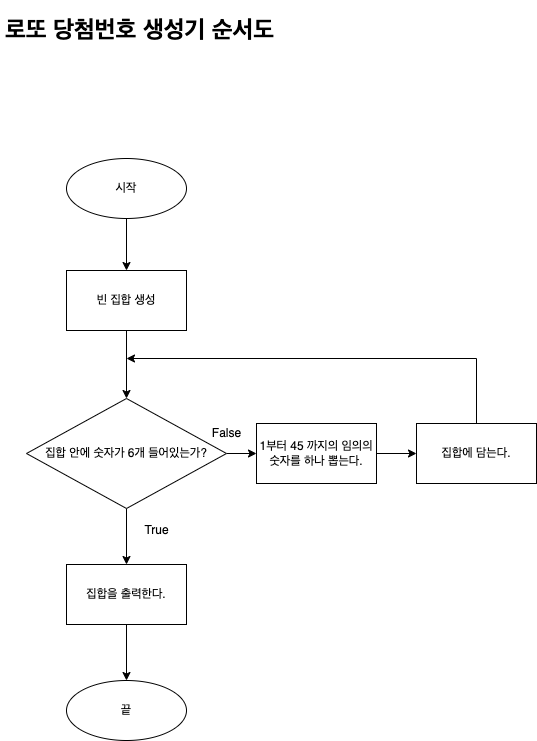

The diagram above was exported from draw.io. Its source (the exported page's mxGraphModel, read from the mxfile embedded in the PNG):
<mxGraphModel dx="1426" dy="769" grid="1" gridSize="10" guides="1" tooltips="1" connect="1" arrows="1" fold="1" page="1" pageScale="1" pageWidth="827" pageHeight="1169" background="#ffffff" math="0" shadow="0">
  <root>
    <mxCell id="0" />
    <mxCell id="1" parent="0" />
    <mxCell id="OjMQs96xWimuL38cBRDZ-1" value="&lt;h1&gt;로또 당첨번호 생성기 순서도&lt;/h1&gt;" style="text;html=1;strokeColor=none;fillColor=none;spacing=5;spacingTop=-20;whiteSpace=wrap;overflow=hidden;rounded=0;" parent="1" vertex="1">
      <mxGeometry x="274" y="30" width="280" height="40" as="geometry" />
    </mxCell>
    <mxCell id="OjMQs96xWimuL38cBRDZ-16" value="" style="edgeStyle=orthogonalEdgeStyle;rounded=0;orthogonalLoop=1;jettySize=auto;html=1;" parent="1" source="OjMQs96xWimuL38cBRDZ-2" target="OjMQs96xWimuL38cBRDZ-15" edge="1">
      <mxGeometry relative="1" as="geometry" />
    </mxCell>
    <mxCell id="OjMQs96xWimuL38cBRDZ-2" value="시작" style="ellipse;whiteSpace=wrap;html=1;" parent="1" vertex="1">
      <mxGeometry x="340" y="178" width="120" height="60" as="geometry" />
    </mxCell>
    <mxCell id="OjMQs96xWimuL38cBRDZ-25" value="" style="edgeStyle=orthogonalEdgeStyle;rounded=0;orthogonalLoop=1;jettySize=auto;html=1;" parent="1" source="OjMQs96xWimuL38cBRDZ-15" target="OjMQs96xWimuL38cBRDZ-24" edge="1">
      <mxGeometry relative="1" as="geometry" />
    </mxCell>
    <mxCell id="OjMQs96xWimuL38cBRDZ-15" value="빈 집합 생성" style="whiteSpace=wrap;html=1;" parent="1" vertex="1">
      <mxGeometry x="340" y="290" width="120" height="60" as="geometry" />
    </mxCell>
    <mxCell id="OjMQs96xWimuL38cBRDZ-27" value="" style="edgeStyle=orthogonalEdgeStyle;rounded=0;orthogonalLoop=1;jettySize=auto;html=1;" parent="1" source="OjMQs96xWimuL38cBRDZ-24" target="OjMQs96xWimuL38cBRDZ-26" edge="1">
      <mxGeometry relative="1" as="geometry" />
    </mxCell>
    <mxCell id="OjMQs96xWimuL38cBRDZ-39" value="" style="edgeStyle=orthogonalEdgeStyle;rounded=0;orthogonalLoop=1;jettySize=auto;html=1;" parent="1" source="OjMQs96xWimuL38cBRDZ-24" target="OjMQs96xWimuL38cBRDZ-38" edge="1">
      <mxGeometry relative="1" as="geometry" />
    </mxCell>
    <mxCell id="OjMQs96xWimuL38cBRDZ-24" value="집합 안에 숫자가 6개 들어있는가?" style="rhombus;whiteSpace=wrap;html=1;" parent="1" vertex="1">
      <mxGeometry x="300" y="418" width="200" height="110" as="geometry" />
    </mxCell>
    <mxCell id="OjMQs96xWimuL38cBRDZ-29" value="" style="edgeStyle=orthogonalEdgeStyle;rounded=0;orthogonalLoop=1;jettySize=auto;html=1;" parent="1" source="OjMQs96xWimuL38cBRDZ-26" target="OjMQs96xWimuL38cBRDZ-28" edge="1">
      <mxGeometry relative="1" as="geometry" />
    </mxCell>
    <mxCell id="OjMQs96xWimuL38cBRDZ-26" value="1부터 45 까지의 임의의 숫자를 하나 뽑는다." style="whiteSpace=wrap;html=1;" parent="1" vertex="1">
      <mxGeometry x="530" y="443" width="120" height="60" as="geometry" />
    </mxCell>
    <mxCell id="OjMQs96xWimuL38cBRDZ-32" style="edgeStyle=orthogonalEdgeStyle;rounded=0;orthogonalLoop=1;jettySize=auto;html=1;exitX=0.5;exitY=0;exitDx=0;exitDy=0;" parent="1" source="OjMQs96xWimuL38cBRDZ-28" edge="1">
      <mxGeometry relative="1" as="geometry">
        <mxPoint x="400" y="378" as="targetPoint" />
        <Array as="points">
          <mxPoint x="750" y="378" />
        </Array>
      </mxGeometry>
    </mxCell>
    <mxCell id="OjMQs96xWimuL38cBRDZ-28" value="집합에 담는다." style="whiteSpace=wrap;html=1;" parent="1" vertex="1">
      <mxGeometry x="690" y="443" width="120" height="60" as="geometry" />
    </mxCell>
    <mxCell id="OjMQs96xWimuL38cBRDZ-30" value="False" style="text;html=1;align=center;verticalAlign=middle;resizable=0;points=[];autosize=1;strokeColor=none;fillColor=none;" parent="1" vertex="1">
      <mxGeometry x="480" y="443" width="40" height="20" as="geometry" />
    </mxCell>
    <mxCell id="OjMQs96xWimuL38cBRDZ-31" value="True" style="text;html=1;align=center;verticalAlign=middle;resizable=0;points=[];autosize=1;strokeColor=none;fillColor=none;" parent="1" vertex="1">
      <mxGeometry x="410" y="540" width="40" height="20" as="geometry" />
    </mxCell>
    <mxCell id="OjMQs96xWimuL38cBRDZ-43" value="" style="edgeStyle=orthogonalEdgeStyle;rounded=0;orthogonalLoop=1;jettySize=auto;html=1;" parent="1" source="OjMQs96xWimuL38cBRDZ-38" target="OjMQs96xWimuL38cBRDZ-42" edge="1">
      <mxGeometry relative="1" as="geometry" />
    </mxCell>
    <mxCell id="OjMQs96xWimuL38cBRDZ-38" value="집합을 출력한다." style="whiteSpace=wrap;html=1;" parent="1" vertex="1">
      <mxGeometry x="340" y="584" width="120" height="60" as="geometry" />
    </mxCell>
    <mxCell id="OjMQs96xWimuL38cBRDZ-42" value="끝" style="ellipse;whiteSpace=wrap;html=1;" parent="1" vertex="1">
      <mxGeometry x="340" y="700" width="120" height="60" as="geometry" />
    </mxCell>
  </root>
</mxGraphModel>